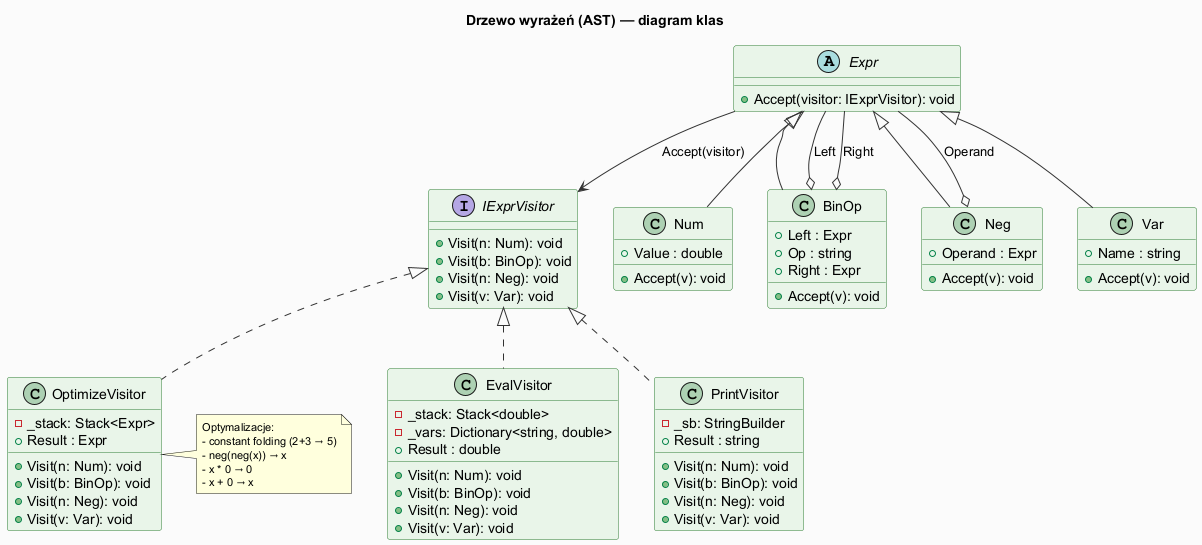

The diagram above was rendered by PlantUML. Its source (embedded in the PNG):
@startuml visitor_ast_class
skinparam backgroundColor #FAFAFA
skinparam classBackgroundColor #E8F5E9
skinparam classBorderColor #2E7D32
skinparam interfaceBackgroundColor #E3F2FD
skinparam interfaceBorderColor #1565C0
skinparam titleFontSize 14
skinparam noteFontSize 11
skinparam arrowColor #333333

title Drzewo wyrażeń (AST) — diagram klas

interface IExprVisitor {
  + Visit(n: Num): void
  + Visit(b: BinOp): void
  + Visit(n: Neg): void
  + Visit(v: Var): void
}

abstract class Expr {
  + Accept(visitor: IExprVisitor): void
}

class Num {
  + Value : double
  + Accept(v): void
}

class BinOp {
  + Left : Expr
  + Op : string
  + Right : Expr
  + Accept(v): void
}

class Neg {
  + Operand : Expr
  + Accept(v): void
}

class Var {
  + Name : string
  + Accept(v): void
}

class EvalVisitor {
  - _stack: Stack<double>
  - _vars: Dictionary<string, double>
  + Result : double
  + Visit(n: Num): void
  + Visit(b: BinOp): void
  + Visit(n: Neg): void
  + Visit(v: Var): void
}

class PrintVisitor {
  - _sb: StringBuilder
  + Result : string
  + Visit(n: Num): void
  + Visit(b: BinOp): void
  + Visit(n: Neg): void
  + Visit(v: Var): void
}

class OptimizeVisitor {
  - _stack: Stack<Expr>
  + Result : Expr
  + Visit(n: Num): void
  + Visit(b: BinOp): void
  + Visit(n: Neg): void
  + Visit(v: Var): void
}

Expr <|-- Num
Expr <|-- BinOp
Expr <|-- Neg
Expr <|-- Var

BinOp o-- Expr : Left
BinOp o-- Expr : Right
Neg o-- Expr : Operand

IExprVisitor <|.. EvalVisitor
IExprVisitor <|.. PrintVisitor
IExprVisitor <|.. OptimizeVisitor

Expr --> IExprVisitor : Accept(visitor)

note right of OptimizeVisitor
  Optymalizacje:
  - constant folding (2+3 → 5)
  - neg(neg(x)) → x
  - x * 0 → 0
  - x + 0 → x
end note

@enduml